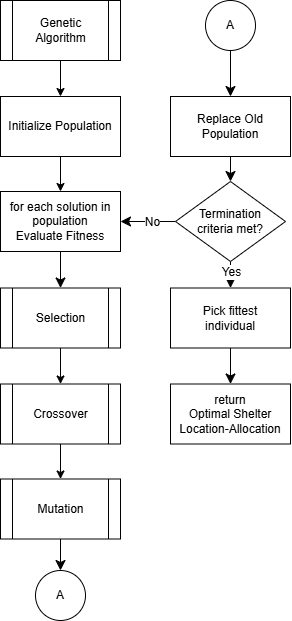

The diagram above was exported from draw.io. Its source (the exported page's mxGraphModel, read from the mxfile embedded in the PNG):
<mxGraphModel dx="2765" dy="1428" grid="1" gridSize="10" guides="1" tooltips="1" connect="1" arrows="1" fold="1" page="1" pageScale="1" pageWidth="850" pageHeight="1100" math="0" shadow="0">
  <root>
    <mxCell id="0" />
    <mxCell id="1" parent="0" />
    <mxCell id="-uoWJ9LzMW4x-J9KgJHG-1" style="edgeStyle=orthogonalEdgeStyle;rounded=0;orthogonalLoop=1;jettySize=auto;html=1;exitX=0.5;exitY=1;exitDx=0;exitDy=0;entryX=0.5;entryY=0;entryDx=0;entryDy=0;" edge="1" parent="1" source="-uoWJ9LzMW4x-J9KgJHG-2" target="-uoWJ9LzMW4x-J9KgJHG-15">
      <mxGeometry relative="1" as="geometry" />
    </mxCell>
    <mxCell id="-uoWJ9LzMW4x-J9KgJHG-2" value="Genetic Algorithm" style="shape=process;whiteSpace=wrap;html=1;backgroundOutline=1;" vertex="1" parent="1">
      <mxGeometry x="280" y="240" width="120" height="60" as="geometry" />
    </mxCell>
    <mxCell id="-uoWJ9LzMW4x-J9KgJHG-3" style="edgeStyle=none;curved=1;rounded=0;orthogonalLoop=1;jettySize=auto;html=1;exitX=0.5;exitY=1;exitDx=0;exitDy=0;entryX=0.5;entryY=0;entryDx=0;entryDy=0;fontSize=12;startSize=8;endSize=8;" edge="1" parent="1" source="-uoWJ9LzMW4x-J9KgJHG-7" target="-uoWJ9LzMW4x-J9KgJHG-24">
      <mxGeometry relative="1" as="geometry" />
    </mxCell>
    <mxCell id="-uoWJ9LzMW4x-J9KgJHG-4" value="Yes" style="edgeLabel;html=1;align=center;verticalAlign=middle;resizable=0;points=[];fontSize=12;" connectable="0" vertex="1" parent="-uoWJ9LzMW4x-J9KgJHG-3">
      <mxGeometry x="0.0566" relative="1" as="geometry">
        <mxPoint y="-5" as="offset" />
      </mxGeometry>
    </mxCell>
    <mxCell id="-uoWJ9LzMW4x-J9KgJHG-5" style="edgeStyle=none;curved=1;rounded=0;orthogonalLoop=1;jettySize=auto;html=1;entryX=1;entryY=0.5;entryDx=0;entryDy=0;fontSize=12;startSize=8;endSize=8;" edge="1" parent="1" source="-uoWJ9LzMW4x-J9KgJHG-7" target="-uoWJ9LzMW4x-J9KgJHG-17">
      <mxGeometry relative="1" as="geometry" />
    </mxCell>
    <mxCell id="-uoWJ9LzMW4x-J9KgJHG-6" value="No" style="edgeLabel;html=1;align=center;verticalAlign=middle;resizable=0;points=[];fontSize=12;" connectable="0" vertex="1" parent="-uoWJ9LzMW4x-J9KgJHG-5">
      <mxGeometry x="0.0182" y="2" relative="1" as="geometry">
        <mxPoint x="3" y="-2" as="offset" />
      </mxGeometry>
    </mxCell>
    <mxCell id="-uoWJ9LzMW4x-J9KgJHG-7" value="Termination&lt;div&gt;criteria met?&lt;/div&gt;" style="rhombus;whiteSpace=wrap;html=1;" vertex="1" parent="1">
      <mxGeometry x="455" y="421" width="110" height="80" as="geometry" />
    </mxCell>
    <mxCell id="-uoWJ9LzMW4x-J9KgJHG-8" style="edgeStyle=orthogonalEdgeStyle;rounded=0;orthogonalLoop=1;jettySize=auto;html=1;exitX=0.5;exitY=1;exitDx=0;exitDy=0;entryX=0.5;entryY=0;entryDx=0;entryDy=0;" edge="1" parent="1" source="-uoWJ9LzMW4x-J9KgJHG-9" target="-uoWJ9LzMW4x-J9KgJHG-11">
      <mxGeometry relative="1" as="geometry" />
    </mxCell>
    <mxCell id="-uoWJ9LzMW4x-J9KgJHG-9" value="Selection" style="shape=process;whiteSpace=wrap;html=1;backgroundOutline=1;" vertex="1" parent="1">
      <mxGeometry x="280" y="527.5" width="120" height="60" as="geometry" />
    </mxCell>
    <mxCell id="-uoWJ9LzMW4x-J9KgJHG-10" style="edgeStyle=orthogonalEdgeStyle;rounded=0;orthogonalLoop=1;jettySize=auto;html=1;exitX=0.5;exitY=1;exitDx=0;exitDy=0;entryX=0.5;entryY=0;entryDx=0;entryDy=0;" edge="1" parent="1" source="-uoWJ9LzMW4x-J9KgJHG-11" target="-uoWJ9LzMW4x-J9KgJHG-13">
      <mxGeometry relative="1" as="geometry" />
    </mxCell>
    <mxCell id="-uoWJ9LzMW4x-J9KgJHG-11" value="Crossover" style="shape=process;whiteSpace=wrap;html=1;backgroundOutline=1;" vertex="1" parent="1">
      <mxGeometry x="280" y="623.5" width="120" height="60" as="geometry" />
    </mxCell>
    <mxCell id="-uoWJ9LzMW4x-J9KgJHG-12" value="" style="edgeStyle=none;curved=1;rounded=0;orthogonalLoop=1;jettySize=auto;html=1;fontSize=12;startSize=8;endSize=8;" edge="1" parent="1" source="-uoWJ9LzMW4x-J9KgJHG-13" target="-uoWJ9LzMW4x-J9KgJHG-20">
      <mxGeometry relative="1" as="geometry" />
    </mxCell>
    <mxCell id="-uoWJ9LzMW4x-J9KgJHG-13" value="Mutation" style="shape=process;whiteSpace=wrap;html=1;backgroundOutline=1;" vertex="1" parent="1">
      <mxGeometry x="280" y="718.5" width="120" height="60" as="geometry" />
    </mxCell>
    <mxCell id="-uoWJ9LzMW4x-J9KgJHG-14" value="" style="edgeStyle=orthogonalEdgeStyle;rounded=0;orthogonalLoop=1;jettySize=auto;html=1;" edge="1" parent="1" source="-uoWJ9LzMW4x-J9KgJHG-15" target="-uoWJ9LzMW4x-J9KgJHG-17">
      <mxGeometry relative="1" as="geometry" />
    </mxCell>
    <mxCell id="-uoWJ9LzMW4x-J9KgJHG-15" value="Initialize Population" style="rounded=0;whiteSpace=wrap;html=1;" vertex="1" parent="1">
      <mxGeometry x="280" y="336" width="120" height="60" as="geometry" />
    </mxCell>
    <mxCell id="-uoWJ9LzMW4x-J9KgJHG-16" style="edgeStyle=none;curved=1;rounded=0;orthogonalLoop=1;jettySize=auto;html=1;exitX=0.5;exitY=1;exitDx=0;exitDy=0;entryX=0.5;entryY=0;entryDx=0;entryDy=0;fontSize=12;startSize=8;endSize=8;" edge="1" parent="1" source="-uoWJ9LzMW4x-J9KgJHG-17" target="-uoWJ9LzMW4x-J9KgJHG-9">
      <mxGeometry relative="1" as="geometry" />
    </mxCell>
    <mxCell id="-uoWJ9LzMW4x-J9KgJHG-17" value="for each solution in population&lt;div&gt;Evaluate Fitness&lt;/div&gt;" style="rounded=0;whiteSpace=wrap;html=1;" vertex="1" parent="1">
      <mxGeometry x="280" y="431" width="120" height="60" as="geometry" />
    </mxCell>
    <mxCell id="-uoWJ9LzMW4x-J9KgJHG-18" style="edgeStyle=none;curved=1;rounded=0;orthogonalLoop=1;jettySize=auto;html=1;exitX=0.5;exitY=1;exitDx=0;exitDy=0;entryX=0.5;entryY=0;entryDx=0;entryDy=0;fontSize=12;startSize=8;endSize=8;" edge="1" parent="1" source="-uoWJ9LzMW4x-J9KgJHG-19" target="-uoWJ9LzMW4x-J9KgJHG-7">
      <mxGeometry relative="1" as="geometry" />
    </mxCell>
    <mxCell id="-uoWJ9LzMW4x-J9KgJHG-19" value="Replace Old&lt;div&gt;Population&lt;/div&gt;" style="rounded=0;whiteSpace=wrap;html=1;" vertex="1" parent="1">
      <mxGeometry x="450" y="336" width="120" height="60" as="geometry" />
    </mxCell>
    <mxCell id="-uoWJ9LzMW4x-J9KgJHG-20" value="A" style="ellipse;whiteSpace=wrap;html=1;aspect=fixed;" vertex="1" parent="1">
      <mxGeometry x="315" y="810" width="50" height="50" as="geometry" />
    </mxCell>
    <mxCell id="-uoWJ9LzMW4x-J9KgJHG-21" value="" style="edgeStyle=none;curved=1;rounded=0;orthogonalLoop=1;jettySize=auto;html=1;fontSize=12;startSize=8;endSize=8;" edge="1" parent="1" source="-uoWJ9LzMW4x-J9KgJHG-22" target="-uoWJ9LzMW4x-J9KgJHG-19">
      <mxGeometry relative="1" as="geometry" />
    </mxCell>
    <mxCell id="-uoWJ9LzMW4x-J9KgJHG-22" value="A" style="ellipse;whiteSpace=wrap;html=1;aspect=fixed;" vertex="1" parent="1">
      <mxGeometry x="485" y="240" width="50" height="50" as="geometry" />
    </mxCell>
    <mxCell id="-uoWJ9LzMW4x-J9KgJHG-23" value="" style="edgeStyle=none;curved=1;rounded=0;orthogonalLoop=1;jettySize=auto;html=1;fontSize=12;startSize=8;endSize=8;" edge="1" parent="1" source="-uoWJ9LzMW4x-J9KgJHG-24">
      <mxGeometry relative="1" as="geometry">
        <mxPoint x="510" y="623.5" as="targetPoint" />
      </mxGeometry>
    </mxCell>
    <mxCell id="-uoWJ9LzMW4x-J9KgJHG-24" value="Pick fittest&lt;div&gt;individual&lt;/div&gt;" style="rounded=0;whiteSpace=wrap;html=1;" vertex="1" parent="1">
      <mxGeometry x="450" y="527.5" width="120" height="60" as="geometry" />
    </mxCell>
    <mxCell id="-uoWJ9LzMW4x-J9KgJHG-25" value="return&lt;div&gt;Optimal Shelter Location-Allocation&lt;/div&gt;" style="rounded=0;whiteSpace=wrap;html=1;" vertex="1" parent="1">
      <mxGeometry x="450" y="623.5" width="120" height="60" as="geometry" />
    </mxCell>
  </root>
</mxGraphModel>